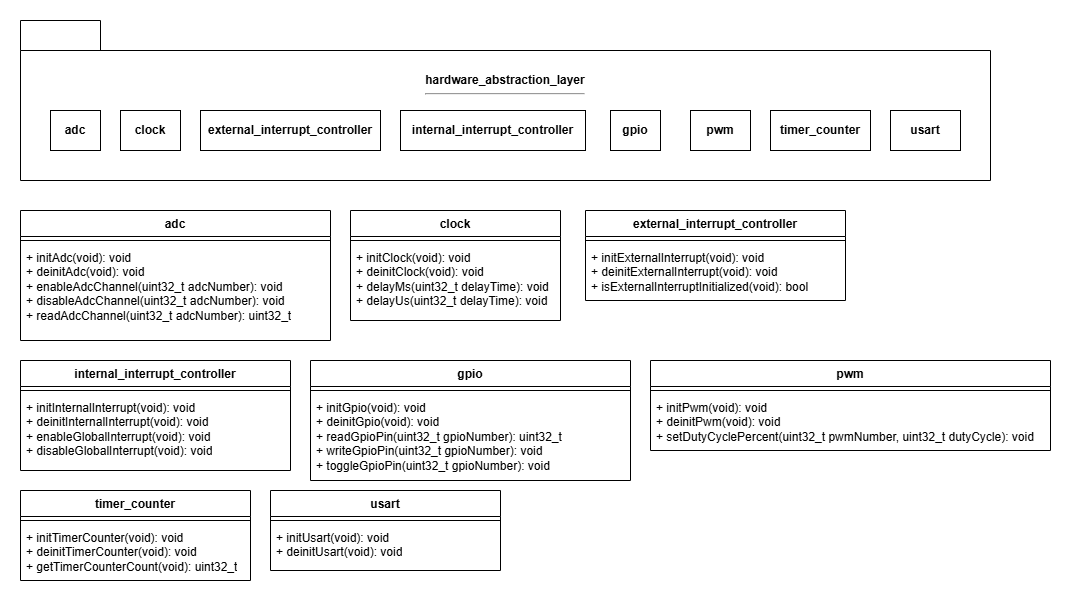

The diagram above was exported from draw.io. Its source (the exported page's mxGraphModel, read from the mxfile embedded in the PNG):
<mxGraphModel dx="1044" dy="634" grid="1" gridSize="10" guides="1" tooltips="1" connect="1" arrows="1" fold="1" page="1" pageScale="1" pageWidth="850" pageHeight="1100" math="0" shadow="0">
  <root>
    <mxCell id="0" />
    <mxCell id="1" parent="0" />
    <mxCell id="VA4gKk7P2Ic-5W_0SB8y-11" value="&lt;div&gt;hardware_abstraction_layer&lt;/div&gt;&lt;div&gt;&lt;hr&gt;&lt;br&gt;&lt;/div&gt;&lt;div&gt;&lt;br&gt;&lt;/div&gt;&lt;div&gt;&lt;br&gt;&lt;/div&gt;&lt;div&gt;&lt;br&gt;&lt;/div&gt;" style="shape=folder;fontStyle=1;tabWidth=80;tabHeight=30;tabPosition=left;html=1;boundedLbl=1;whiteSpace=wrap;" parent="1" vertex="1">
      <mxGeometry x="80" y="80" width="970" height="160" as="geometry" />
    </mxCell>
    <mxCell id="VA4gKk7P2Ic-5W_0SB8y-12" value="&lt;b&gt;adc&lt;/b&gt;" style="rounded=0;whiteSpace=wrap;html=1;" parent="1" vertex="1">
      <mxGeometry x="110" y="170" width="50" height="40" as="geometry" />
    </mxCell>
    <mxCell id="VA4gKk7P2Ic-5W_0SB8y-13" value="&lt;b&gt;clock&lt;/b&gt;" style="rounded=0;whiteSpace=wrap;html=1;" parent="1" vertex="1">
      <mxGeometry x="180" y="170" width="60" height="40" as="geometry" />
    </mxCell>
    <mxCell id="VA4gKk7P2Ic-5W_0SB8y-14" value="&lt;b&gt;external_interrupt_controller&lt;/b&gt;" style="rounded=0;whiteSpace=wrap;html=1;" parent="1" vertex="1">
      <mxGeometry x="260" y="170" width="180" height="40" as="geometry" />
    </mxCell>
    <mxCell id="VA4gKk7P2Ic-5W_0SB8y-15" value="&lt;b&gt;internal_interrupt_controller&lt;/b&gt;" style="rounded=0;whiteSpace=wrap;html=1;" parent="1" vertex="1">
      <mxGeometry x="460" y="170" width="185" height="40" as="geometry" />
    </mxCell>
    <mxCell id="VA4gKk7P2Ic-5W_0SB8y-16" value="&lt;b&gt;gpio&lt;/b&gt;" style="rounded=0;whiteSpace=wrap;html=1;" parent="1" vertex="1">
      <mxGeometry x="670" y="170" width="50" height="40" as="geometry" />
    </mxCell>
    <mxCell id="VA4gKk7P2Ic-5W_0SB8y-17" value="&lt;b&gt;pwm&lt;/b&gt;" style="rounded=0;whiteSpace=wrap;html=1;" parent="1" vertex="1">
      <mxGeometry x="750" y="170" width="60" height="40" as="geometry" />
    </mxCell>
    <mxCell id="VA4gKk7P2Ic-5W_0SB8y-18" value="&lt;b&gt;usart&lt;/b&gt;" style="rounded=0;whiteSpace=wrap;html=1;" parent="1" vertex="1">
      <mxGeometry x="950" y="170" width="70" height="40" as="geometry" />
    </mxCell>
    <mxCell id="VA4gKk7P2Ic-5W_0SB8y-19" value="&lt;b&gt;timer_counter&lt;/b&gt;" style="rounded=0;whiteSpace=wrap;html=1;" parent="1" vertex="1">
      <mxGeometry x="830" y="170" width="100" height="40" as="geometry" />
    </mxCell>
    <mxCell id="VA4gKk7P2Ic-5W_0SB8y-20" style="edgeStyle=orthogonalEdgeStyle;rounded=0;orthogonalLoop=1;jettySize=auto;html=1;exitX=0.5;exitY=1;exitDx=0;exitDy=0;" parent="1" source="VA4gKk7P2Ic-5W_0SB8y-13" target="VA4gKk7P2Ic-5W_0SB8y-13" edge="1">
      <mxGeometry relative="1" as="geometry" />
    </mxCell>
    <mxCell id="qFmJLVRTqTorrICbb9q3-8" value="adc" style="swimlane;fontStyle=1;align=center;verticalAlign=top;childLayout=stackLayout;horizontal=1;startSize=26;horizontalStack=0;resizeParent=1;resizeParentMax=0;resizeLast=0;collapsible=1;marginBottom=0;whiteSpace=wrap;html=1;" parent="1" vertex="1">
      <mxGeometry x="80" y="270" width="310" height="130" as="geometry" />
    </mxCell>
    <mxCell id="qFmJLVRTqTorrICbb9q3-10" value="" style="line;strokeWidth=1;fillColor=none;align=left;verticalAlign=middle;spacingTop=-1;spacingLeft=3;spacingRight=3;rotatable=0;labelPosition=right;points=[];portConstraint=eastwest;strokeColor=inherit;" parent="qFmJLVRTqTorrICbb9q3-8" vertex="1">
      <mxGeometry y="26" width="310" height="8" as="geometry" />
    </mxCell>
    <mxCell id="qFmJLVRTqTorrICbb9q3-11" value="+ initAdc(void): void&lt;div&gt;+ deinitAdc(void): void&lt;br&gt;&lt;div&gt;+ enableAdcChannel(uint32_t adcNumber): void&lt;/div&gt;&lt;div&gt;+ disableAdcChannel(uint32_t adcNumber): void&lt;/div&gt;&lt;div&gt;+ readAdcChannel(uint32_t adcNumber): uint32_t&lt;/div&gt;&lt;/div&gt;" style="text;strokeColor=none;fillColor=none;align=left;verticalAlign=top;spacingLeft=4;spacingRight=4;overflow=hidden;rotatable=0;points=[[0,0.5],[1,0.5]];portConstraint=eastwest;whiteSpace=wrap;html=1;" parent="qFmJLVRTqTorrICbb9q3-8" vertex="1">
      <mxGeometry y="34" width="310" height="96" as="geometry" />
    </mxCell>
    <mxCell id="qFmJLVRTqTorrICbb9q3-12" value="clock" style="swimlane;fontStyle=1;align=center;verticalAlign=top;childLayout=stackLayout;horizontal=1;startSize=26;horizontalStack=0;resizeParent=1;resizeParentMax=0;resizeLast=0;collapsible=1;marginBottom=0;whiteSpace=wrap;html=1;" parent="1" vertex="1">
      <mxGeometry x="410" y="270" width="210" height="110" as="geometry" />
    </mxCell>
    <mxCell id="qFmJLVRTqTorrICbb9q3-13" value="" style="line;strokeWidth=1;fillColor=none;align=left;verticalAlign=middle;spacingTop=-1;spacingLeft=3;spacingRight=3;rotatable=0;labelPosition=right;points=[];portConstraint=eastwest;strokeColor=inherit;" parent="qFmJLVRTqTorrICbb9q3-12" vertex="1">
      <mxGeometry y="26" width="210" height="8" as="geometry" />
    </mxCell>
    <mxCell id="qFmJLVRTqTorrICbb9q3-14" value="+ initClock(void): void&lt;div&gt;+ deinitClock(void): void&lt;br&gt;&lt;div&gt;+ delayMs(uint32_t delayTime): void&lt;/div&gt;&lt;/div&gt;&lt;div&gt;+ delayUs(uint32_t delayTime): void&lt;/div&gt;" style="text;strokeColor=none;fillColor=none;align=left;verticalAlign=top;spacingLeft=4;spacingRight=4;overflow=hidden;rotatable=0;points=[[0,0.5],[1,0.5]];portConstraint=eastwest;whiteSpace=wrap;html=1;" parent="qFmJLVRTqTorrICbb9q3-12" vertex="1">
      <mxGeometry y="34" width="210" height="76" as="geometry" />
    </mxCell>
    <mxCell id="qFmJLVRTqTorrICbb9q3-15" value="external_interrupt_controller" style="swimlane;fontStyle=1;align=center;verticalAlign=top;childLayout=stackLayout;horizontal=1;startSize=26;horizontalStack=0;resizeParent=1;resizeParentMax=0;resizeLast=0;collapsible=1;marginBottom=0;whiteSpace=wrap;html=1;" parent="1" vertex="1">
      <mxGeometry x="645" y="270" width="260" height="90" as="geometry" />
    </mxCell>
    <mxCell id="qFmJLVRTqTorrICbb9q3-16" value="" style="line;strokeWidth=1;fillColor=none;align=left;verticalAlign=middle;spacingTop=-1;spacingLeft=3;spacingRight=3;rotatable=0;labelPosition=right;points=[];portConstraint=eastwest;strokeColor=inherit;" parent="qFmJLVRTqTorrICbb9q3-15" vertex="1">
      <mxGeometry y="26" width="260" height="8" as="geometry" />
    </mxCell>
    <mxCell id="qFmJLVRTqTorrICbb9q3-17" value="+ initExternalInterrupt(void): void&lt;div&gt;+ deinitExternalInterrupt(void): void&lt;/div&gt;&lt;div&gt;+ isExternalInterruptInitialized(void): bool&lt;/div&gt;" style="text;strokeColor=none;fillColor=none;align=left;verticalAlign=top;spacingLeft=4;spacingRight=4;overflow=hidden;rotatable=0;points=[[0,0.5],[1,0.5]];portConstraint=eastwest;whiteSpace=wrap;html=1;" parent="qFmJLVRTqTorrICbb9q3-15" vertex="1">
      <mxGeometry y="34" width="260" height="56" as="geometry" />
    </mxCell>
    <mxCell id="qFmJLVRTqTorrICbb9q3-18" value="internal_interrupt_controller" style="swimlane;fontStyle=1;align=center;verticalAlign=top;childLayout=stackLayout;horizontal=1;startSize=26;horizontalStack=0;resizeParent=1;resizeParentMax=0;resizeLast=0;collapsible=1;marginBottom=0;whiteSpace=wrap;html=1;" parent="1" vertex="1">
      <mxGeometry x="80" y="420" width="270" height="110" as="geometry" />
    </mxCell>
    <mxCell id="qFmJLVRTqTorrICbb9q3-19" value="" style="line;strokeWidth=1;fillColor=none;align=left;verticalAlign=middle;spacingTop=-1;spacingLeft=3;spacingRight=3;rotatable=0;labelPosition=right;points=[];portConstraint=eastwest;strokeColor=inherit;" parent="qFmJLVRTqTorrICbb9q3-18" vertex="1">
      <mxGeometry y="26" width="270" height="8" as="geometry" />
    </mxCell>
    <mxCell id="qFmJLVRTqTorrICbb9q3-20" value="+ initInternalInterrupt(void): void&lt;div&gt;+ deinitInternalInterrupt(void): void&lt;br&gt;&lt;div&gt;+ enableGlobalInterrupt(void): void&lt;/div&gt;&lt;/div&gt;&lt;div&gt;+&amp;nbsp;&lt;span style=&quot;background-color: transparent; color: light-dark(rgb(0, 0, 0), rgb(255, 255, 255));&quot;&gt;disableGlobalInterrupt(void): void&lt;/span&gt;&lt;/div&gt;" style="text;strokeColor=none;fillColor=none;align=left;verticalAlign=top;spacingLeft=4;spacingRight=4;overflow=hidden;rotatable=0;points=[[0,0.5],[1,0.5]];portConstraint=eastwest;whiteSpace=wrap;html=1;" parent="qFmJLVRTqTorrICbb9q3-18" vertex="1">
      <mxGeometry y="34" width="270" height="76" as="geometry" />
    </mxCell>
    <mxCell id="qFmJLVRTqTorrICbb9q3-21" value="gpio" style="swimlane;fontStyle=1;align=center;verticalAlign=top;childLayout=stackLayout;horizontal=1;startSize=26;horizontalStack=0;resizeParent=1;resizeParentMax=0;resizeLast=0;collapsible=1;marginBottom=0;whiteSpace=wrap;html=1;" parent="1" vertex="1">
      <mxGeometry x="370" y="420" width="320" height="120" as="geometry">
        <mxRectangle x="370" y="420" width="60" height="30" as="alternateBounds" />
      </mxGeometry>
    </mxCell>
    <mxCell id="qFmJLVRTqTorrICbb9q3-22" value="" style="line;strokeWidth=1;fillColor=none;align=left;verticalAlign=middle;spacingTop=-1;spacingLeft=3;spacingRight=3;rotatable=0;labelPosition=right;points=[];portConstraint=eastwest;strokeColor=inherit;" parent="qFmJLVRTqTorrICbb9q3-21" vertex="1">
      <mxGeometry y="26" width="320" height="8" as="geometry" />
    </mxCell>
    <mxCell id="qFmJLVRTqTorrICbb9q3-23" value="+ initGpio(void): void&lt;div&gt;+ deinitGpio(void): void&lt;br&gt;&lt;div&gt;+ readGpioPin(uint32_t gpioNumber): uint32_t&lt;/div&gt;&lt;/div&gt;&lt;div&gt;+&amp;nbsp;&lt;span style=&quot;background-color: transparent; color: light-dark(rgb(0, 0, 0), rgb(255, 255, 255));&quot;&gt;writeGpioPin(&lt;/span&gt;uint32_t gpioNumber&lt;span style=&quot;background-color: transparent; color: light-dark(rgb(0, 0, 0), rgb(255, 255, 255));&quot;&gt;): void&lt;/span&gt;&lt;/div&gt;&lt;div&gt;&lt;span style=&quot;background-color: transparent; color: light-dark(rgb(0, 0, 0), rgb(255, 255, 255));&quot;&gt;+ toggleGpioPin(uint32_t gpioNumber): void&lt;/span&gt;&lt;/div&gt;" style="text;strokeColor=none;fillColor=none;align=left;verticalAlign=top;spacingLeft=4;spacingRight=4;overflow=hidden;rotatable=0;points=[[0,0.5],[1,0.5]];portConstraint=eastwest;whiteSpace=wrap;html=1;" parent="qFmJLVRTqTorrICbb9q3-21" vertex="1">
      <mxGeometry y="34" width="320" height="86" as="geometry" />
    </mxCell>
    <mxCell id="qFmJLVRTqTorrICbb9q3-24" value="pwm" style="swimlane;fontStyle=1;align=center;verticalAlign=top;childLayout=stackLayout;horizontal=1;startSize=26;horizontalStack=0;resizeParent=1;resizeParentMax=0;resizeLast=0;collapsible=1;marginBottom=0;whiteSpace=wrap;html=1;" parent="1" vertex="1">
      <mxGeometry x="710" y="420" width="400" height="90" as="geometry" />
    </mxCell>
    <mxCell id="qFmJLVRTqTorrICbb9q3-25" value="" style="line;strokeWidth=1;fillColor=none;align=left;verticalAlign=middle;spacingTop=-1;spacingLeft=3;spacingRight=3;rotatable=0;labelPosition=right;points=[];portConstraint=eastwest;strokeColor=inherit;" parent="qFmJLVRTqTorrICbb9q3-24" vertex="1">
      <mxGeometry y="26" width="400" height="8" as="geometry" />
    </mxCell>
    <mxCell id="qFmJLVRTqTorrICbb9q3-26" value="+ initPwm(void): void&lt;div&gt;+ deinitPwm(void): void&lt;br&gt;&lt;div&gt;+ setDutyCyclePercent(uint32_t pwmNumber, uint32_t dutyCycle): void&lt;/div&gt;&lt;/div&gt;" style="text;strokeColor=none;fillColor=none;align=left;verticalAlign=top;spacingLeft=4;spacingRight=4;overflow=hidden;rotatable=0;points=[[0,0.5],[1,0.5]];portConstraint=eastwest;whiteSpace=wrap;html=1;" parent="qFmJLVRTqTorrICbb9q3-24" vertex="1">
      <mxGeometry y="34" width="400" height="56" as="geometry" />
    </mxCell>
    <mxCell id="qFmJLVRTqTorrICbb9q3-27" value="timer_counter" style="swimlane;fontStyle=1;align=center;verticalAlign=top;childLayout=stackLayout;horizontal=1;startSize=26;horizontalStack=0;resizeParent=1;resizeParentMax=0;resizeLast=0;collapsible=1;marginBottom=0;whiteSpace=wrap;html=1;" parent="1" vertex="1">
      <mxGeometry x="80" y="550" width="230" height="90" as="geometry" />
    </mxCell>
    <mxCell id="qFmJLVRTqTorrICbb9q3-28" value="" style="line;strokeWidth=1;fillColor=none;align=left;verticalAlign=middle;spacingTop=-1;spacingLeft=3;spacingRight=3;rotatable=0;labelPosition=right;points=[];portConstraint=eastwest;strokeColor=inherit;" parent="qFmJLVRTqTorrICbb9q3-27" vertex="1">
      <mxGeometry y="26" width="230" height="8" as="geometry" />
    </mxCell>
    <mxCell id="qFmJLVRTqTorrICbb9q3-29" value="+ initTimerCounter(void): void&lt;div&gt;+ deinitTimerCounter(void): void&lt;/div&gt;&lt;div&gt;+ getTimerCounterCount(void): uint32_t&lt;/div&gt;" style="text;strokeColor=none;fillColor=none;align=left;verticalAlign=top;spacingLeft=4;spacingRight=4;overflow=hidden;rotatable=0;points=[[0,0.5],[1,0.5]];portConstraint=eastwest;whiteSpace=wrap;html=1;" parent="qFmJLVRTqTorrICbb9q3-27" vertex="1">
      <mxGeometry y="34" width="230" height="56" as="geometry" />
    </mxCell>
    <mxCell id="qFmJLVRTqTorrICbb9q3-30" value="usart" style="swimlane;fontStyle=1;align=center;verticalAlign=top;childLayout=stackLayout;horizontal=1;startSize=26;horizontalStack=0;resizeParent=1;resizeParentMax=0;resizeLast=0;collapsible=1;marginBottom=0;whiteSpace=wrap;html=1;" parent="1" vertex="1">
      <mxGeometry x="330" y="550" width="230" height="80" as="geometry" />
    </mxCell>
    <mxCell id="qFmJLVRTqTorrICbb9q3-31" value="" style="line;strokeWidth=1;fillColor=none;align=left;verticalAlign=middle;spacingTop=-1;spacingLeft=3;spacingRight=3;rotatable=0;labelPosition=right;points=[];portConstraint=eastwest;strokeColor=inherit;" parent="qFmJLVRTqTorrICbb9q3-30" vertex="1">
      <mxGeometry y="26" width="230" height="8" as="geometry" />
    </mxCell>
    <mxCell id="qFmJLVRTqTorrICbb9q3-32" value="+ initUsart(void): void&lt;div&gt;+ deinitUsart(void): void&lt;/div&gt;" style="text;strokeColor=none;fillColor=none;align=left;verticalAlign=top;spacingLeft=4;spacingRight=4;overflow=hidden;rotatable=0;points=[[0,0.5],[1,0.5]];portConstraint=eastwest;whiteSpace=wrap;html=1;" parent="qFmJLVRTqTorrICbb9q3-30" vertex="1">
      <mxGeometry y="34" width="230" height="46" as="geometry" />
    </mxCell>
  </root>
</mxGraphModel>